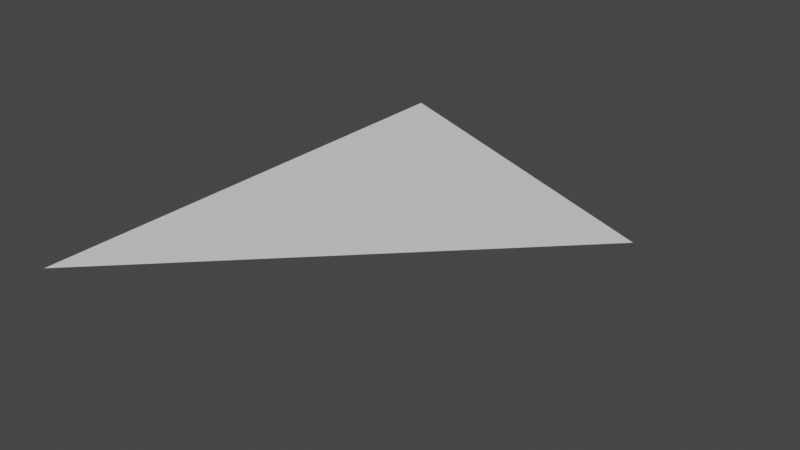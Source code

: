 # Source: pizza.blend  (saved by Blender 2.82.7; exported with 4.5.12 LTS)
import bpy
from mathutils import Matrix  # noqa: F401  (used for matrix-valued properties, if any)

bpy.ops.wm.read_factory_settings(use_empty=True)
scene = bpy.context.scene
scene.name = 'Scene'

# ---- collections
col_collection = bpy.data.collections.new('Collection'); scene.collection.children.link(col_collection)

# ---- world
world_world = bpy.data.worlds.new('World'); scene.world = world_world
world_world.use_nodes = True; world_world.node_tree.nodes.clear()
_N = world_world.node_tree.nodes; _L = world_world.node_tree.links
n0 = _N.new('ShaderNodeOutputWorld'); n0.name = 'World Output'; n0.location = (300, 300)
n1 = _N.new('ShaderNodeBackground'); n1.name = 'Background'; n1.location = (10, 300)
n1.inputs[0].default_value = (0.05088, 0.05088, 0.05088, 1.0)
_L.new(n1.outputs[0], n0.inputs[0])
n0.is_active_output = True
world_world.color = (0.05088, 0.05088, 0.05088)
world_world.use_sun_shadow = False
world_world.sun_shadow_jitter_overblur = 0.0

# ---- meshes
me_sphere_002 = bpy.data.meshes.new('Sphere.002')
me_sphere_002.from_pydata([(-0.001648, 0.1963, -0.0005155), (0.6919, 0.6948, -0.0005155), (0.6516, 0.6545, -0.0005155), (0.5863, 0.5892, -0.0005155), (0.4984, 0.5013, -0.0005155), (0.3912, 0.3941, -0.0005155), (0.2689, 0.2718, -0.0005155), (0.1363, 0.1392, -0.0005155), (-0.001648, 0.001251, -0.0005155), (-0.001648, 0.982, -0.0005155), (-0.001648, 0.9251, -0.0005155), (-0.001648, 0.8327, -0.0005155), (-0.001648, 0.7084, -0.0005155), (-0.001648, 0.5568, -0.0005155), (-0.001648, 0.3839, -0.0005155)], [], [(10, 9, 1, 2), (11, 10, 2, 3), (12, 11, 3, 4), (13, 12, 4, 5), (14, 13, 5, 6), (0, 14, 6, 7), (8, 0, 7)])
_uv = me_sphere_002.uv_layers.new(name='UVMap')
_uv.uv.foreach_set('vector', [0.75, 0.375, 0.75, 0.4375, 0.625, 0.4375, 0.625, 0.375, 0.75, 0.3125, 0.75, 0.375, 0.625, 0.375, 0.625, 0.3125, 0.75, 0.25, 0.75, 0.3125, 0.625, 0.3125, 0.625, 0.25, 0.75, 0.1875, 0.75, 0.25, 0.625, 0.25, 0.625, 0.1875, 0.75, 0.125, 0.75, 0.1875, 0.625, 0.1875, 0.625, 0.125, 0.75, 0.0625, 0.75, 0.125, 0.625, 0.125, 0.625, 0.0625, 0.6875, 0.0, 0.75, 0.0625, 0.625, 0.0625])
me_sphere_002.use_remesh_fix_poles = True
me_sphere_002.use_remesh_preserve_attributes = False
me_sphere_002.use_mirror_vertex_groups = False
me_sphere_002.update()

# ---- objects
ob_sphere = bpy.data.objects.new('Sphere', me_sphere_002)

# ---- transforms, parenting, visibility, modifiers, constraints
ob_sphere.location = (0.0, 0.0, 0.0)
ob_sphere.lineart.crease_threshold = 0.0

# ---- collection membership
col_collection.objects.link(ob_sphere)

# ---- scene / render settings (as saved in the file)
scene.frame_start = 1; scene.frame_end = 250; scene.frame_set(170)
scene.render.engine = 'BLENDER_EEVEE_NEXT'
scene.cycles.use_denoising = False
scene.cycles.samples = 128
scene.cycles.sampling_pattern = 'TABULATED_SOBOL'
scene.cycles.use_adaptive_sampling = False
scene.cycles.use_light_tree = False
scene.view_settings.view_transform = 'Filmic'
bpy.context.view_layer.update()

# ---- added for rendering (the .blend has no active camera and no usable light): camera, sun
cam_auto = bpy.data.cameras.new('AutoCamera')
cam_auto.lens = 50.0
cam_auto.sensor_width = 36.0
cam_auto.clip_end = 1000.0
ob_auto_camera = bpy.data.objects.new('AutoCamera', cam_auto)
scene.collection.objects.link(ob_auto_camera)
ob_auto_camera.location = (1.4565, -0.842025, 0.888597)
ob_auto_camera.rotation_euler = (1.09748, -7.21219e-08, 0.694738)
scene.camera = ob_auto_camera
light_auto_sun = bpy.data.lights.new('AutoSun', 'SUN')
light_auto_sun.energy = 3.0
light_auto_sun.angle = 0.0523599
ob_auto_sun = bpy.data.objects.new('AutoSun', light_auto_sun)
scene.collection.objects.link(ob_auto_sun)
ob_auto_sun.rotation_euler = (0.872665, 0.174533, 0.523599)
bpy.context.view_layer.update()
